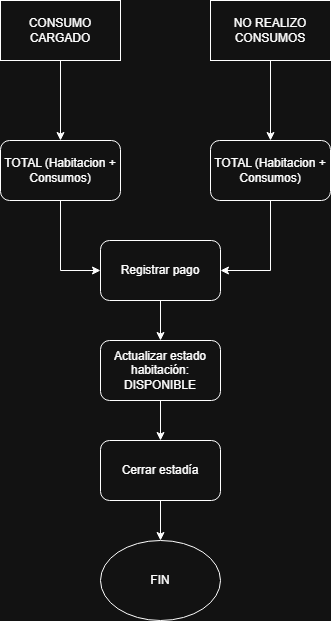

The diagram above was exported from draw.io. Its source (the exported page's mxGraphModel, read from the mxfile embedded in the PNG):
<mxGraphModel dx="1406" dy="780" grid="1" gridSize="10" guides="1" tooltips="1" connect="1" arrows="1" fold="1" page="1" pageScale="1" pageWidth="827" pageHeight="1169" math="0" shadow="0">
  <root>
    <mxCell id="0" />
    <mxCell id="1" parent="0" />
    <mxCell id="FBJ_bOqsSpTkSHf_ATCz-5" edge="1" parent="1" source="FBJ_bOqsSpTkSHf_ATCz-2" style="edgeStyle=orthogonalEdgeStyle;rounded=0;orthogonalLoop=1;jettySize=auto;html=1;" value="">
      <mxGeometry relative="1" as="geometry">
        <mxPoint x="190" y="190" as="targetPoint" />
      </mxGeometry>
    </mxCell>
    <UserObject label="CONSUMO CARGADO" link="data:page/id,4HJohVg2M8coMWyHOCUu" id="FBJ_bOqsSpTkSHf_ATCz-2">
      <mxCell parent="1" style="rounded=0;whiteSpace=wrap;html=1;" vertex="1">
        <mxGeometry height="60" width="120" x="130" y="50" as="geometry" />
      </mxCell>
    </UserObject>
    <mxCell id="FBJ_bOqsSpTkSHf_ATCz-8" edge="1" parent="1" source="FBJ_bOqsSpTkSHf_ATCz-3" style="edgeStyle=orthogonalEdgeStyle;rounded=0;orthogonalLoop=1;jettySize=auto;html=1;" target="FBJ_bOqsSpTkSHf_ATCz-7" value="">
      <mxGeometry relative="1" as="geometry" />
    </mxCell>
    <UserObject label="NO REALIZO CONSUMOS" link="data:page/id,4HJohVg2M8coMWyHOCUu" id="FBJ_bOqsSpTkSHf_ATCz-3">
      <mxCell parent="1" style="rounded=0;whiteSpace=wrap;html=1;" vertex="1">
        <mxGeometry height="60" width="120" x="340" y="50" as="geometry" />
      </mxCell>
    </UserObject>
    <mxCell id="FBJ_bOqsSpTkSHf_ATCz-13" edge="1" parent="1" source="FBJ_bOqsSpTkSHf_ATCz-6" style="edgeStyle=orthogonalEdgeStyle;rounded=0;orthogonalLoop=1;jettySize=auto;html=1;entryX=0;entryY=0.5;entryDx=0;entryDy=0;" target="FBJ_bOqsSpTkSHf_ATCz-9" value="">
      <mxGeometry relative="1" as="geometry">
        <mxPoint x="190" y="360.0000000000001" as="targetPoint" />
      </mxGeometry>
    </mxCell>
    <mxCell id="FBJ_bOqsSpTkSHf_ATCz-6" parent="1" style="rounded=1;whiteSpace=wrap;html=1;" value="TOTAL (Habitacion + Consumos)" vertex="1">
      <mxGeometry height="60" width="120" x="130" y="190" as="geometry" />
    </mxCell>
    <mxCell id="FBJ_bOqsSpTkSHf_ATCz-11" edge="1" parent="1" source="FBJ_bOqsSpTkSHf_ATCz-7" style="edgeStyle=orthogonalEdgeStyle;rounded=0;orthogonalLoop=1;jettySize=auto;html=1;entryX=1;entryY=0.5;entryDx=0;entryDy=0;" target="FBJ_bOqsSpTkSHf_ATCz-9" value="">
      <mxGeometry relative="1" as="geometry">
        <mxPoint x="400" y="360.0000000000001" as="targetPoint" />
      </mxGeometry>
    </mxCell>
    <mxCell id="FBJ_bOqsSpTkSHf_ATCz-7" parent="1" style="rounded=1;whiteSpace=wrap;html=1;" value="TOTAL (Habitacion + Consumos)" vertex="1">
      <mxGeometry height="60" width="120" x="340" y="190" as="geometry" />
    </mxCell>
    <mxCell id="FBJ_bOqsSpTkSHf_ATCz-17" edge="1" parent="1" source="FBJ_bOqsSpTkSHf_ATCz-9" style="edgeStyle=orthogonalEdgeStyle;rounded=0;orthogonalLoop=1;jettySize=auto;html=1;" target="FBJ_bOqsSpTkSHf_ATCz-14" value="">
      <mxGeometry relative="1" as="geometry" />
    </mxCell>
    <mxCell id="FBJ_bOqsSpTkSHf_ATCz-9" parent="1" style="rounded=1;whiteSpace=wrap;html=1;" value="Registrar pago" vertex="1">
      <mxGeometry height="60" width="120" x="230" y="290" as="geometry" />
    </mxCell>
    <mxCell id="FBJ_bOqsSpTkSHf_ATCz-18" edge="1" parent="1" source="FBJ_bOqsSpTkSHf_ATCz-14" style="edgeStyle=orthogonalEdgeStyle;rounded=0;orthogonalLoop=1;jettySize=auto;html=1;" target="FBJ_bOqsSpTkSHf_ATCz-15" value="">
      <mxGeometry relative="1" as="geometry" />
    </mxCell>
    <mxCell id="FBJ_bOqsSpTkSHf_ATCz-14" parent="1" style="rounded=1;whiteSpace=wrap;html=1;" value="Actualizar estado habitación: DISPONIBLE" vertex="1">
      <mxGeometry height="60" width="120" x="230" y="390" as="geometry" />
    </mxCell>
    <mxCell id="7-7IPevpNmTk1guwB4Bi-2" edge="1" parent="1" source="FBJ_bOqsSpTkSHf_ATCz-15" style="edgeStyle=orthogonalEdgeStyle;rounded=0;orthogonalLoop=1;jettySize=auto;html=1;" target="7-7IPevpNmTk1guwB4Bi-1" value="">
      <mxGeometry relative="1" as="geometry" />
    </mxCell>
    <mxCell id="FBJ_bOqsSpTkSHf_ATCz-15" parent="1" style="rounded=1;whiteSpace=wrap;html=1;" value="Cerrar estadía" vertex="1">
      <mxGeometry height="60" width="120" x="230" y="490" as="geometry" />
    </mxCell>
    <mxCell id="7-7IPevpNmTk1guwB4Bi-1" parent="1" style="ellipse;whiteSpace=wrap;html=1;" value="FIN" vertex="1">
      <mxGeometry height="80" width="120" x="230" y="590" as="geometry" />
    </mxCell>
  </root>
</mxGraphModel>